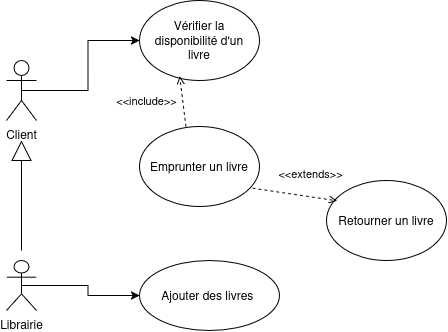

The diagram above was exported from draw.io. Its source (the exported page's mxGraphModel, read from the mxfile embedded in the PNG):
<mxGraphModel dx="642" dy="379" grid="1" gridSize="10" guides="1" tooltips="1" connect="1" arrows="1" fold="1" page="1" pageScale="1" pageWidth="827" pageHeight="1169" math="0" shadow="0">
  <root>
    <mxCell id="0" />
    <mxCell id="1" parent="0" />
    <mxCell id="NhYjySMHR7JLRCFgdQXW-8" edge="1" parent="1" source="NhYjySMHR7JLRCFgdQXW-1" style="edgeStyle=orthogonalEdgeStyle;rounded=0;orthogonalLoop=1;jettySize=auto;html=1;exitX=0.5;exitY=0.5;exitDx=0;exitDy=0;exitPerimeter=0;entryX=0;entryY=0.5;entryDx=0;entryDy=0;" target="NhYjySMHR7JLRCFgdQXW-7">
      <mxGeometry relative="1" as="geometry" />
    </mxCell>
    <mxCell id="NhYjySMHR7JLRCFgdQXW-1" parent="1" style="shape=umlActor;verticalLabelPosition=bottom;verticalAlign=top;html=1;outlineConnect=0;" value="Client" vertex="1">
      <mxGeometry height="60" width="30" x="70" y="220" as="geometry" />
    </mxCell>
    <mxCell id="NhYjySMHR7JLRCFgdQXW-5" parent="1" style="ellipse;whiteSpace=wrap;html=1;shapeInside=1;" value="Emprunter un livre" vertex="1">
      <mxGeometry height="80" width="120" x="203" y="286" as="geometry" />
    </mxCell>
    <mxCell id="NhYjySMHR7JLRCFgdQXW-7" parent="1" style="ellipse;whiteSpace=wrap;html=1;shapeInside=1;" value="Vérifier la disponibilité d'un livre" vertex="1">
      <mxGeometry height="80" width="120" x="203" y="160" as="geometry" />
    </mxCell>
    <mxCell id="NhYjySMHR7JLRCFgdQXW-9" parent="1" style="ellipse;whiteSpace=wrap;html=1;shapeInside=1;" value="Retourner un livre" vertex="1">
      <mxGeometry height="80" width="120" x="390" y="340" as="geometry" />
    </mxCell>
    <mxCell id="NhYjySMHR7JLRCFgdQXW-10" edge="1" parent="1" source="NhYjySMHR7JLRCFgdQXW-5" style="html=1;verticalAlign=bottom;labelBackgroundColor=none;endArrow=open;endFill=0;dashed=1;rounded=0;entryX=0.087;entryY=0.253;entryDx=0;entryDy=0;entryPerimeter=0;exitX=0.942;exitY=0.771;exitDx=0;exitDy=0;exitPerimeter=0;" target="NhYjySMHR7JLRCFgdQXW-9" value="&amp;lt;&amp;lt;extends&amp;gt;&amp;gt;">
      <mxGeometry relative="1" width="160" x="0.3361" y="13" as="geometry">
        <mxPoint as="offset" />
        <mxPoint x="310" y="340" as="sourcePoint" />
        <mxPoint x="470" y="340" as="targetPoint" />
      </mxGeometry>
    </mxCell>
    <mxCell id="NhYjySMHR7JLRCFgdQXW-12" edge="1" parent="1" style="edgeStyle=orthogonalEdgeStyle;rounded=0;orthogonalLoop=1;jettySize=auto;html=1;endArrow=block;endFill=0;startSize=60;endSize=18;">
      <mxGeometry relative="1" as="geometry">
        <mxPoint x="85" y="410" as="sourcePoint" />
        <mxPoint x="85" y="300" as="targetPoint" />
      </mxGeometry>
    </mxCell>
    <mxCell id="NhYjySMHR7JLRCFgdQXW-15" edge="1" parent="1" source="NhYjySMHR7JLRCFgdQXW-11" style="edgeStyle=orthogonalEdgeStyle;rounded=0;orthogonalLoop=1;jettySize=auto;html=1;exitX=0.5;exitY=0.5;exitDx=0;exitDy=0;exitPerimeter=0;entryX=0;entryY=0.5;entryDx=0;entryDy=0;" target="NhYjySMHR7JLRCFgdQXW-14">
      <mxGeometry relative="1" as="geometry" />
    </mxCell>
    <mxCell id="NhYjySMHR7JLRCFgdQXW-11" parent="1" style="shape=umlActor;verticalLabelPosition=bottom;verticalAlign=top;html=1;outlineConnect=0;" value="&lt;div&gt;Librairie&lt;/div&gt;" vertex="1">
      <mxGeometry height="50" width="30" x="70" y="420" as="geometry" />
    </mxCell>
    <mxCell id="NhYjySMHR7JLRCFgdQXW-13" edge="1" parent="1" source="NhYjySMHR7JLRCFgdQXW-5" style="html=1;verticalAlign=bottom;labelBackgroundColor=none;endArrow=open;endFill=0;dashed=1;rounded=0;entryX=0.335;entryY=0.947;entryDx=0;entryDy=0;entryPerimeter=0;exitX=0.387;exitY=0.003;exitDx=0;exitDy=0;exitPerimeter=0;" target="NhYjySMHR7JLRCFgdQXW-7" value="&amp;lt;&amp;lt;include&amp;gt;&amp;gt;">
      <mxGeometry relative="1" width="160" x="-0.176" y="37" as="geometry">
        <mxPoint as="offset" />
        <mxPoint x="170" y="270" as="sourcePoint" />
        <mxPoint x="320" y="340" as="targetPoint" />
      </mxGeometry>
    </mxCell>
    <mxCell id="NhYjySMHR7JLRCFgdQXW-14" parent="1" style="ellipse;whiteSpace=wrap;html=1;" value="Ajouter des livres&amp;nbsp;" vertex="1">
      <mxGeometry height="70" width="140" x="203" y="420" as="geometry" />
    </mxCell>
  </root>
</mxGraphModel>